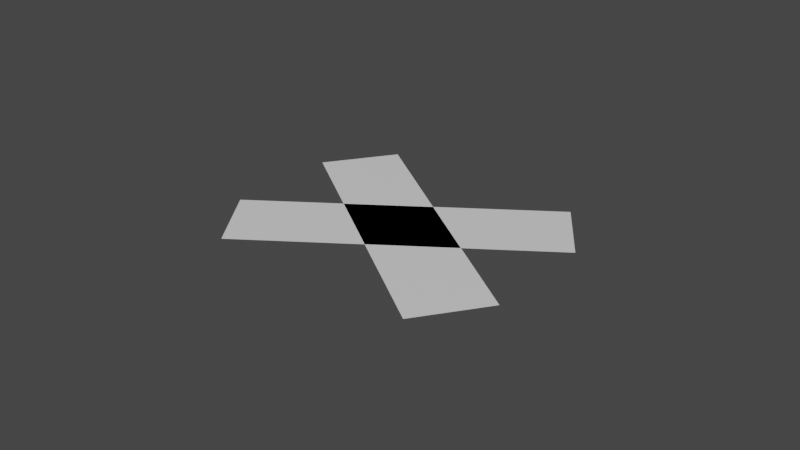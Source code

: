 # Source: cross.blend  (saved by Blender 3.4.6; exported with 4.5.12 LTS)
import bpy
from mathutils import Matrix  # noqa: F401  (used for matrix-valued properties, if any)

bpy.ops.wm.read_factory_settings(use_empty=True)
scene = bpy.context.scene
scene.name = 'Scene'

# ---- collections
col_collection = bpy.data.collections.new('Collection'); scene.collection.children.link(col_collection)

# ---- materials (node trees are filled in below, after node groups)
mat_green = bpy.data.materials.new('Green')
mat_green.use_transparent_shadow = False

# ---- material node trees
mat_green.use_nodes = True; mat_green.node_tree.nodes.clear()
_N = mat_green.node_tree.nodes; _L = mat_green.node_tree.links
n0 = _N.new('ShaderNodeBsdfPrincipled'); n0.name = 'Principled BSDF'; n0.location = (10, 300)
n0.distribution = 'GGX'
n0.subsurface_method = 'RANDOM_WALK_SKIN'
n0.inputs[3].default_value = 1.45
n0.inputs[27].default_value = (0.0, 0.0, 0.0, 1.0)
n0.inputs[28].default_value = 1.0
n1 = _N.new('ShaderNodeOutputMaterial'); n1.name = 'Material Output'; n1.location = (300, 300)
_L.new(n0.outputs[0], n1.inputs[0])
n1.is_active_output = True

# ---- world
world_world = bpy.data.worlds.new('World'); scene.world = world_world
world_world.use_nodes = True; world_world.node_tree.nodes.clear()
_N = world_world.node_tree.nodes; _L = world_world.node_tree.links
n0 = _N.new('ShaderNodeOutputWorld'); n0.name = 'World Output'; n0.location = (300, 300)
n1 = _N.new('ShaderNodeBackground'); n1.name = 'Background'; n1.location = (10, 300)
n1.inputs[0].default_value = (0.05088, 0.05088, 0.05088, 1.0)
_L.new(n1.outputs[0], n0.inputs[0])
n0.is_active_output = True
world_world.color = (0.05088, 0.05088, 0.05088)
world_world.use_sun_shadow = False
world_world.sun_shadow_jitter_overblur = 0.0

# ---- meshes
me_plane_001 = bpy.data.meshes.new('Plane.001')
me_plane_001.from_pydata([(-1.0, -1.0, 0.0), (1.0, -1.0, 0.0), (-1.0, 1.0, 0.0), (1.0, 1.0, 0.0), (-0.1024, -4.027, 0.0), (0.5817, 3.343, 0.0), (-0.5817, -3.343, 0.0), (0.1024, 4.027, 0.0)], [], [(0, 1, 3, 2), (4, 5, 7, 6)])
_uv = me_plane_001.uv_layers.new(name='UVMap')
_uv.uv.foreach_set('vector', [0.0, 0.0, 1.0, 0.0, 1.0, 1.0, 0.0, 1.0, 0.0, 0.0, 1.0, 0.0, 1.0, 1.0, 0.0, 1.0])
me_plane_001.materials.append(mat_green)
me_plane_001.update()

# ---- objects
ob_plane_001 = bpy.data.objects.new('Plane.001', me_plane_001)

# ---- transforms, parenting, visibility, modifiers, constraints
ob_plane_001.location = (0.0, 0.0, 0.0)
ob_plane_001.rotation_euler = (0.0, -0.0, -0.6109)
ob_plane_001.scale = (1.0, 0.255, 1.0)

# ---- collection membership
col_collection.objects.link(ob_plane_001)

# ---- scene / render settings (as saved in the file)
scene.frame_start = 1; scene.frame_end = 250; scene.frame_set(1)
scene.render.engine = 'BLENDER_EEVEE_NEXT'
scene.cycles.sampling_pattern = 'TABULATED_SOBOL'
scene.cycles.use_light_tree = False
scene.view_settings.view_transform = 'Filmic'
bpy.context.view_layer.update()

# ---- added for rendering (the .blend has no active camera and no usable light): camera, sun
cam_auto = bpy.data.cameras.new('AutoCamera')
cam_auto.lens = 50.0
cam_auto.sensor_width = 36.0
cam_auto.clip_end = 1000.0
ob_auto_camera = bpy.data.objects.new('AutoCamera', cam_auto)
scene.collection.objects.link(ob_auto_camera)
ob_auto_camera.location = (3.69374, -4.43249, 2.95499)
ob_auto_camera.rotation_euler = (1.09748, -7.21219e-08, 0.694738)
scene.camera = ob_auto_camera
light_auto_sun = bpy.data.lights.new('AutoSun', 'SUN')
light_auto_sun.energy = 3.0
light_auto_sun.angle = 0.0523599
ob_auto_sun = bpy.data.objects.new('AutoSun', light_auto_sun)
scene.collection.objects.link(ob_auto_sun)
ob_auto_sun.rotation_euler = (0.872665, 0.174533, 0.523599)
bpy.context.view_layer.update()

